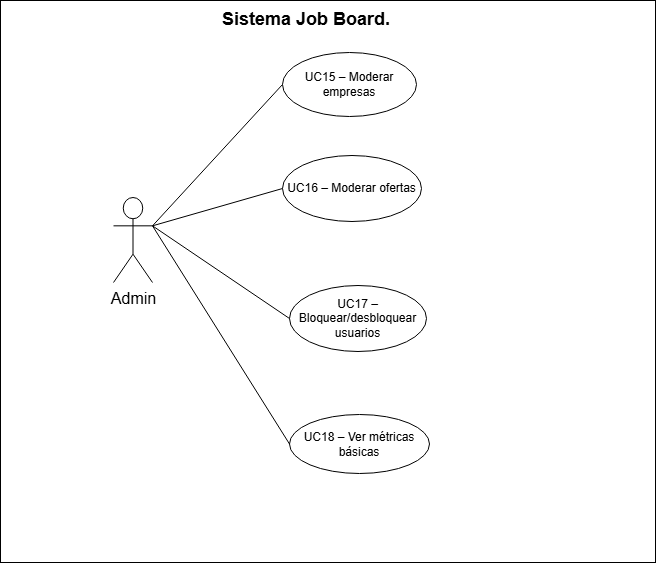

The diagram above was exported from draw.io. Its source (the exported page's mxGraphModel, read from the mxfile embedded in the PNG):
<mxGraphModel dx="2306" dy="1377" grid="0" gridSize="10" guides="1" tooltips="1" connect="1" arrows="1" fold="1" page="0" pageScale="1" pageWidth="827" pageHeight="1169" math="0" shadow="0">
  <root>
    <mxCell id="0" />
    <mxCell id="1" parent="0" />
    <mxCell id="ryk9kFSuzwrPZ7AkKvms-33" parent="1" style="rounded=0;whiteSpace=wrap;html=1;fontStyle=1" value="" vertex="1">
      <mxGeometry height="562" width="655" x="-970" y="-481" as="geometry" />
    </mxCell>
    <mxCell id="ryk9kFSuzwrPZ7AkKvms-4" parent="1" style="shape=umlActor;verticalLabelPosition=bottom;verticalAlign=top;html=1;" value="&lt;font style=&quot;font-size: 16px;&quot;&gt;Admin&lt;/font&gt;" vertex="1">
      <mxGeometry height="85" width="39" x="-857" y="-284" as="geometry" />
    </mxCell>
    <mxCell id="ryk9kFSuzwrPZ7AkKvms-7" parent="1" style="ellipse;whiteSpace=wrap;html=1;" value="UC15 – Moderar empresas" vertex="1">
      <mxGeometry height="64" width="134" x="-688" y="-429" as="geometry" />
    </mxCell>
    <mxCell id="ryk9kFSuzwrPZ7AkKvms-8" parent="1" style="ellipse;whiteSpace=wrap;html=1;" value="UC16 – Moderar ofertas" vertex="1">
      <mxGeometry height="66" width="139" x="-688" y="-326" as="geometry" />
    </mxCell>
    <mxCell id="ryk9kFSuzwrPZ7AkKvms-9" parent="1" style="ellipse;whiteSpace=wrap;html=1;" value="UC17 – Bloquear/desbloquear usuarios" vertex="1">
      <mxGeometry height="66" width="137" x="-681" y="-196" as="geometry" />
    </mxCell>
    <mxCell id="ryk9kFSuzwrPZ7AkKvms-10" parent="1" style="ellipse;whiteSpace=wrap;html=1;" value="UC18 – Ver métricas básicas" vertex="1">
      <mxGeometry height="59" width="140" x="-681" y="-67" as="geometry" />
    </mxCell>
    <mxCell id="ryk9kFSuzwrPZ7AkKvms-34" parent="1" style="text;html=1;whiteSpace=wrap;strokeColor=none;fillColor=none;align=center;verticalAlign=middle;rounded=0;fontSize=18;fontStyle=1" value="&amp;nbsp;Sistema Job Board." vertex="1">
      <mxGeometry height="30" width="225" x="-779.5" y="-477" as="geometry" />
    </mxCell>
    <mxCell id="ryk9kFSuzwrPZ7AkKvms-35" edge="1" parent="1" source="ryk9kFSuzwrPZ7AkKvms-4" style="endArrow=none;html=1;rounded=0;entryX=0;entryY=0.5;entryDx=0;entryDy=0;exitX=1;exitY=0.3333333333333333;exitDx=0;exitDy=0;exitPerimeter=0;" target="ryk9kFSuzwrPZ7AkKvms-7" value="">
      <mxGeometry height="50" relative="1" width="50" as="geometry">
        <mxPoint x="-582" y="-156" as="sourcePoint" />
        <mxPoint x="-532" y="-206" as="targetPoint" />
      </mxGeometry>
    </mxCell>
    <mxCell id="ryk9kFSuzwrPZ7AkKvms-36" edge="1" parent="1" source="ryk9kFSuzwrPZ7AkKvms-4" style="endArrow=none;html=1;rounded=0;entryX=0;entryY=0.5;entryDx=0;entryDy=0;exitX=1;exitY=0.3333333333333333;exitDx=0;exitDy=0;exitPerimeter=0;" target="ryk9kFSuzwrPZ7AkKvms-8" value="">
      <mxGeometry height="50" relative="1" width="50" as="geometry">
        <mxPoint x="-582" y="-156" as="sourcePoint" />
        <mxPoint x="-532" y="-206" as="targetPoint" />
      </mxGeometry>
    </mxCell>
    <mxCell id="ryk9kFSuzwrPZ7AkKvms-37" edge="1" parent="1" source="ryk9kFSuzwrPZ7AkKvms-4" style="endArrow=none;html=1;rounded=0;exitX=1;exitY=0.3333333333333333;exitDx=0;exitDy=0;exitPerimeter=0;entryX=0;entryY=0.5;entryDx=0;entryDy=0;" target="ryk9kFSuzwrPZ7AkKvms-9" value="">
      <mxGeometry height="50" relative="1" width="50" as="geometry">
        <mxPoint x="-582" y="-156" as="sourcePoint" />
        <mxPoint x="-532" y="-206" as="targetPoint" />
      </mxGeometry>
    </mxCell>
    <mxCell id="ryk9kFSuzwrPZ7AkKvms-38" edge="1" parent="1" source="ryk9kFSuzwrPZ7AkKvms-4" style="endArrow=none;html=1;rounded=0;exitX=1;exitY=0.3333333333333333;exitDx=0;exitDy=0;exitPerimeter=0;entryX=0;entryY=0.5;entryDx=0;entryDy=0;" target="ryk9kFSuzwrPZ7AkKvms-10" value="">
      <mxGeometry height="50" relative="1" width="50" as="geometry">
        <mxPoint x="-582" y="-156" as="sourcePoint" />
        <mxPoint x="-532" y="-206" as="targetPoint" />
      </mxGeometry>
    </mxCell>
  </root>
</mxGraphModel>